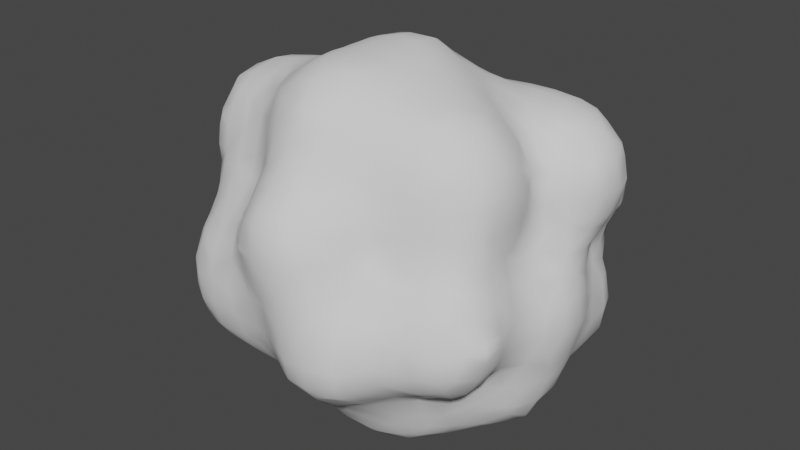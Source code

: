 # Source: Cloud_turbulent.blend  (saved by Blender 3.0.42; exported with 4.5.12 LTS)
import bpy
from mathutils import Matrix  # noqa: F401  (used for matrix-valued properties, if any)

bpy.ops.wm.read_factory_settings(use_empty=True)
scene = bpy.context.scene
scene.name = 'Scene'

# ---- collections
col_collection = bpy.data.collections.new('Collection'); scene.collection.children.link(col_collection)

# ---- world
world_world = bpy.data.worlds.new('World'); scene.world = world_world
world_world.use_nodes = True; world_world.node_tree.nodes.clear()
_N = world_world.node_tree.nodes; _L = world_world.node_tree.links
n0 = _N.new('ShaderNodeOutputWorld'); n0.name = 'World Output'; n0.location = (300, 300)
n1 = _N.new('ShaderNodeBackground'); n1.name = 'Background'; n1.location = (10, 300)
n1.inputs[0].default_value = (0.05088, 0.05088, 0.05088, 1.0)
_L.new(n1.outputs[0], n0.inputs[0])
n0.is_active_output = True
world_world.color = (0.05088, 0.05088, 0.05088)
world_world.use_sun_shadow = False
world_world.sun_shadow_jitter_overblur = 0.0

# ---- meshes
me_mesh_001 = bpy.data.meshes.new('Mesh.001')
me_mesh_001.from_pydata([(0.7097, 0.8783, 0.3365), (0.6956, 0.8596, 0.3858), (0.6499, 0.9009, 0.3632), (0.5501, 0.8657, 0.4462), (0.6945, 0.7726, 0.4607), (0.607, 0.7618, 0.5233), (0.5375, 0.8013, 0.5137), (0.6891, 0.6969, 0.5342), (0.5413, 0.6545, 0.6155), (0.5252, 0.7556, 0.5488), (0.6914, 0.6082, 0.6147), (0.4066, 0.6408, 0.6325), (0.4122, 0.7313, 0.5649), (0.4353, 0.8031, 0.5092), (0.336, 0.7613, 0.5183), (0.2809, 0.6454, 0.5987), (0.2439, 0.7185, 0.5005), (0.2857, 0.787, 0.4516), (0.1354, 0.7253, 0.3923), (0.2002, 0.7618, 0.3877), (0.1236, 0.6608, 0.508), (0.1337, 0.771, 0.2942), (0.1296, 0.7917, 0.2063), (0.2417, 0.8556, 0.2285), (0.2581, 0.8307, 0.3479), (0.2961, 0.8938, 0.2234), (0.3469, 0.8881, 0.3593), (0.2489, 0.852, 0.09929), (0.3252, 0.8939, 0.06557), (0.4108, 0.9518, 0.07751), (0.4149, 0.9561, 0.2234), (0.5311, 0.9676, 0.07599), (0.5582, 0.9753, 0.2383), (0.4151, 0.9097, -0.01764), (0.4722, 0.8827, -0.07798), (0.5566, 0.9176, -0.04598), (0.5421, 0.8807, -0.09743), (0.6158, 0.8781, -0.07673), (0.3874, 0.8583, -0.06492), (0.66, 0.9383, 0.0534), (0.6739, 0.9457, 0.2122), (-0.00892, 0.764, 0.2673), (0.004932, 0.7866, 0.1979), (-0.02135, 0.8352, 0.05996), (0.1296, 0.7973, 0.07447), (0.004317, 0.8613, -0.09929), (0.1157, 0.8009, -0.05958), (-0.0147, 0.869, -0.2301), (0.127, 0.8115, -0.206), (-0.01409, 0.8341, -0.3834), (0.1563, 0.8201, -0.3646), (-0.003247, 0.797, -0.5105), (0.1188, 0.8136, -0.5345), (-0.007936, 0.7532, -0.584), (0.08313, 0.7436, -0.6683), (0.1427, 0.7811, -0.6543), (0.1539, 0.7532, -0.6999), (0.2605, 0.723, -0.7387), (0.2653, 0.7879, -0.6436), (0.1195, 0.6462, -0.7774), (0.1843, 0.6185, -0.8189), (0.2586, 0.6517, -0.8075), (0.2586, 0.6134, -0.8296), (0.3068, 0.6184, -0.8117), (0.3561, 0.7492, -0.68), (0.4186, 0.7553, -0.6138), (0.3851, 0.7855, -0.5072), (0.2543, 0.8195, -0.5064), (0.4182, 0.7189, -0.6763), (0.4758, 0.7621, -0.5015), (0.4559, 0.7632, -0.3833), (0.3943, 0.7746, -0.3888), (0.3984, 0.7627, -0.3297), (-0.09011, 0.7591, -0.5194), (-0.1468, 0.6343, -0.5994), (-0.06098, 0.6079, -0.679), (-0.01754, 0.6859, -0.6594), (-0.1706, 0.7342, -0.5233), (0.01016, 0.6346, -0.7185), (-0.01568, 0.5086, -0.7643), (-0.1153, 0.5185, -0.6728), (-0.1387, 0.3776, -0.7499), (-0.05195, 0.333, -0.8226), (-0.01945, 0.4036, -0.809), (-0.1574, 0.4623, -0.6789), (-0.1623, 0.5076, -0.6462), (-0.2818, 0.5077, -0.6103), (-0.2721, 0.4209, -0.6774), (-0.2776, 0.6207, -0.5574), (-0.4218, 0.4899, -0.5626), (-0.3562, 0.6041, -0.53), (-0.4205, 0.5466, -0.5196), (-0.2804, 0.685, -0.5229), (-0.41, 0.404, -0.6588), (-0.4319, 0.3383, -0.7195), (-0.3001, 0.3367, -0.7454), (-0.5033, 0.3464, -0.6726), (-0.5393, 0.2455, -0.7284), (-0.4318, 0.2368, -0.7888), (-0.5621, 0.3014, -0.6677), (-0.5488, 0.3618, -0.586), (-0.5464, 0.121, -0.7599), (-0.4703, 0.0868, -0.8066), (-0.4369, 0.1759, -0.8142), (-0.4091, 0.1135, -0.8259), (-0.4159, 0.04056, -0.8124), (-0.3031, 0.008385, -0.8166), (-0.2772, 0.09421, -0.8336), (-0.4014, -0.05044, -0.7827), (-0.29, -0.04976, -0.798), (-0.2099, -0.04075, -0.8146), (-0.5437, -0.03488, -0.7349), (-0.5357, -0.1738, -0.6845), (-0.4245, -0.1732, -0.7243), (-0.5548, -0.2208, -0.6584), (-0.4836, -0.315, -0.662), (-0.427, -0.2936, -0.6863), (-0.5674, -0.3076, -0.6309), (-0.5608, -0.4364, -0.6011), (-0.4368, -0.4499, -0.6491), (-0.4241, -0.3891, -0.6682), (-0.5394, -0.592, -0.558), (-0.4133, -0.5634, -0.6126), (-0.5763, -0.6418, -0.5151), (-0.4922, -0.7054, -0.515), (-0.4311, -0.6834, -0.5462), (-0.5729, -0.7184, -0.4572), (-0.6881, -0.569, -0.4558), (-0.6909, -0.6665, -0.3888), (-0.6578, -0.7189, -0.383), (-0.6232, -0.5555, -0.5273), (-0.6918, -0.7163, -0.3223), (-0.7455, -0.5845, -0.3622), (-0.7871, -0.5645, -0.2318), (-0.745, -0.6874, -0.2054), (-0.7883, -0.5741, -0.07447), (-0.7385, -0.6965, -0.07658), (-0.6933, -0.7204, 0.02891), (-0.7562, -0.5814, 0.08219), (-0.6822, -0.6727, 0.1081), (-0.6926, -0.7748, -0.0919), (-0.653, -0.7313, 0.08373), (-0.6943, -0.5998, 0.1951), (-0.5948, -0.6634, 0.2232), (-0.5685, -0.7327, 0.1657), (-0.6905, -0.5696, 0.2575), (-0.5704, -0.5984, 0.3327), (-0.7015, -0.5213, 0.3818), (-0.5628, -0.5642, 0.3939), (-0.7137, -0.4865, 0.5146), (-0.5639, -0.5127, 0.5315), (-0.7114, -0.4385, 0.6119), (-0.601, -0.4254, 0.6715), (-0.5477, -0.4605, 0.6521), (-0.7036, -0.3957, 0.6772), (-0.7126, -0.3056, 0.7348), (-0.5511, -0.3067, 0.7725), (-0.5369, -0.4343, 0.6911), (-0.4416, -0.3231, 0.805), (-0.4158, -0.4422, 0.7561), (-0.5538, -0.1628, 0.8056), (-0.4757, -0.1892, 0.8155), (-0.4429, -0.2786, 0.8164), (-0.3981, -0.1846, 0.8426), (-0.4362, -0.08294, 0.8217), (-0.3874, -0.01581, 0.8174), (-0.2789, -0.03588, 0.8836), (-0.2629, -0.1744, 0.9092), (-0.1675, -0.04334, 0.9576), (-0.1705, -0.1108, 0.9552), (-0.1641, -0.175, 0.9587), (-0.1178, -0.05128, 0.9775), (-0.1439, 0.01668, 0.9612), (-0.08889, 0.08956, 0.9683), (-0.005931, 0.06908, 0.9884), (-0.00892, -0.03959, 1.006), (-0.02591, -0.1694, 0.9935), (-0.131, -0.1613, 0.9715), (-0.2596, 0.09593, 0.8463), (-0.155, 0.09105, 0.9273), (-0.2796, 0.137, 0.8112), (-0.1995, 0.2333, 0.8073), (-0.1509, 0.1972, 0.8617), (-0.1246, 0.2677, 0.8226), (-0.2884, 0.2289, 0.7478), (-0.3041, 0.3308, 0.6729), (-0.2495, 0.3702, 0.6782), (-0.1589, 0.3396, 0.742), (-0.2856, 0.3818, 0.6507), (-0.2931, 0.4741, 0.5834), (-0.1474, 0.5021, 0.6102), (-0.1571, 0.4252, 0.6715), (-0.2683, 0.5555, 0.5309), (-0.1474, 0.5852, 0.5316), (-0.2824, 0.6158, 0.4584), (-0.1244, 0.6392, 0.4735), (-0.2843, 0.6914, 0.3631), (-0.1613, 0.7003, 0.385), (-0.2796, 0.7509, 0.2754), (-0.1474, 0.7519, 0.3044), (-0.2922, 0.7883, 0.2036), (-0.1474, 0.8021, 0.2055), (-0.286, 0.8424, 0.07343), (-0.1474, 0.8581, 0.08269), (-0.2751, 0.8885, -0.05053), (-0.1525, 0.8863, -0.003337), (-0.4042, 0.8293, -0.0738), (-0.3049, 0.8898, -0.103), (-0.4107, 0.7946, 0.06265), (-0.4173, 0.8225, -0.2234), (-0.3216, 0.874, -0.2246), (-0.4084, 0.7877, -0.3354), (-0.2867, 0.8408, -0.3542), (-0.2593, 0.8928, -0.2533), (-0.4087, 0.7472, -0.3916), (-0.2761, 0.7601, -0.4632), (-0.1429, 0.7785, -0.4789), (-0.1613, 0.8418, -0.3879), (-0.4454, 0.7458, -0.3542), (-0.4084, 0.6362, -0.4737), (-0.4978, 0.6285, -0.3655), (-0.5573, 0.6175, -0.2436), (-0.4917, 0.7427, -0.2235), (-0.56, 0.6469, -0.1939), (-0.5639, 0.5004, -0.3128), (-0.5307, 0.5032, -0.3822), (-0.5747, 0.612, -0.2051), (-0.6138, 0.5044, -0.2236), (-0.5533, 0.6802, -0.08936), (-0.6112, 0.6117, -0.07839), (-0.5473, 0.6774, 0.05627), (-0.6139, 0.6283, 0.07306), (-0.7007, 0.5516, -0.06467), (-0.6966, 0.5835, 0.0678), (-0.8469, 0.4837, -0.01435), (-0.7831, 0.494, -0.0705), (-0.8266, 0.5351, 0.1026), (-0.7114, 0.5646, 0.2298), (-0.8296, 0.5305, 0.216), (-0.8335, 0.4839, 0.3064), (-0.7063, 0.5164, 0.3533), (-0.7671, 0.4782, 0.3746), (-0.8373, 0.437, 0.3729), (-0.8198, 0.3641, 0.4313), (-0.694, 0.4782, 0.4024), (-0.6816, 0.3815, 0.4843), (-0.8477, 0.2339, 0.4842), (-0.7266, 0.3086, 0.5164), (-0.798, 0.2371, 0.5274), (-0.6984, 0.222, 0.5821), (-0.8366, 0.09711, 0.5911), (-0.8434, 0.1844, 0.5196), (-0.6792, 0.1259, 0.6687), (-0.7629, 0.08981, 0.662), (-0.7069, 0.06994, 0.7025), (-0.8126, -0.02373, 0.7021), (-0.8468, 0.01548, 0.6517), (-0.7015, -0.03959, 0.7589), (-0.8198, -0.1732, 0.7195), (-0.6784, -0.1732, 0.7851), (-0.8234, -0.291, 0.6904), (-0.858, -0.2808, 0.6612), (-0.8998, -0.1732, 0.6374), (-0.9159, -0.3066, 0.527), (-0.9594, -0.1732, 0.5387), (-0.9744, -0.1798, 0.4787), (-0.9417, -0.3145, 0.3734), (-0.9741, -0.2462, 0.3596), (-0.976, -0.1698, 0.2775), (-0.9207, -0.3025, 0.2182), (-0.9595, -0.1509, 0.2024), (-0.8753, -0.3, 0.04965), (-0.9068, -0.1732, 0.07447), (-0.8533, -0.295, -0.09929), (-0.8644, -0.1732, -0.06854), (-0.8434, -0.2842, -0.2132), (-0.8445, -0.183, -0.194), (-0.8322, -0.2991, -0.2771), (-0.8335, -0.172, -0.255), (-0.8377, -0.1317, -0.2165), (-0.8095, -0.1866, -0.3621), (-0.7865, -0.04914, -0.3629), (-0.8217, -0.03824, -0.2261), (-0.8429, -0.06051, -0.1579), (-0.7901, 0.1036, -0.241), (-0.8419, 0.07175, -0.1573), (-0.7447, -0.1828, -0.4941), (-0.7338, -0.03959, -0.505), (-0.7193, 0.07436, -0.5185), (-0.7398, 0.0964, -0.3876), (-0.6968, -0.01732, -0.5859), (-0.6902, 0.111, -0.5802), (-0.6381, -0.05295, -0.6573), (-0.6427, 0.07175, -0.6691), (-0.6907, -0.1509, -0.5731), (-0.5947, -0.1626, -0.6566), (-0.7052, 0.232, -0.2929), (-0.7604, 0.2243, -0.2246), (-0.7011, 0.1893, -0.3937), (-0.7197, 0.3078, -0.2235), (-0.8244, 0.226, -0.1682), (-0.7276, 0.3586, -0.1978), (-0.8293, 0.3686, -0.1317), (-0.7037, 0.4797, -0.1461), (-0.8444, 0.4463, -0.07832), (-0.6779, 0.3702, -0.2339), (-0.6756, 0.2397, -0.3804), (-0.7051, 0.1523, -0.4973), (-0.6594, 0.2381, -0.51), (-0.8367, -0.3564, -0.2135), (-0.8242, -0.4396, -0.2085), (-0.7888, -0.443, -0.3508), (-0.7865, -0.3147, -0.4059), (-0.8426, -0.383, -0.07447), (-0.8252, -0.4559, -0.07447), (-0.8487, -0.3973, 0.07447), (-0.8215, -0.4596, 0.07447), (-0.7212, -0.4381, -0.4807), (-0.7008, -0.3952, -0.5179), (-0.7324, -0.3039, -0.506), (-0.6708, -0.289, -0.5685), (-0.9374, -0.03012, 0.08554), (-0.9703, -0.05405, 0.2066), (-0.8474, -0.4215, 0.1959), (-0.9782, -0.04369, 0.2626), (-0.9757, 0.002773, 0.2122), (-0.9774, 0.08993, 0.3237), (-0.9436, 0.1195, 0.4064), (-0.9723, 0.02298, 0.377), (-0.9729, -0.04587, 0.4433), (-0.9153, 0.07498, 0.4965), (-0.935, -0.0444, 0.5486), (-0.8738, -0.06065, 0.6639), (-0.9843, -0.06048, 0.354), (-0.9741, 0.2276, 0.3063), (-0.9369, 0.2276, 0.3823), (-0.9889, 0.1092, 0.2328), (-0.9939, 0.2294, 0.1948), (-0.9773, 0.08678, 0.1258), (-0.975, 0.1418, 0.07134), (-0.9921, 0.2439, 0.0793), (-0.9648, 0.23, 0.001473), (-0.961, 0.3629, 0.03389), (-0.9871, 0.3419, 0.1088), (-0.9634, 0.4007, 0.1008), (-0.9716, 0.3831, 0.1952), (-0.9851, 0.3461, 0.2068), (-0.9598, 0.3621, 0.255), (-0.9105, 0.3587, -0.0606), (-0.9039, 0.4748, 0.07499), (-0.9138, 0.241, -0.08267), (-0.9587, 0.08092, 0.05938), (-0.9887, -0.1557, 0.3814), (-0.8274, -0.4419, 0.4716), (-0.8712, -0.4151, 0.386), (-0.8345, -0.4084, 0.5444), (-0.7973, -0.4462, 0.5315), (-0.8178, -0.3364, 0.6533), (-0.5861, 0.07834, 0.7223), (-0.5531, -0.04169, 0.789), (-0.4231, 0.09676, 0.7515), (-0.4391, -0.02657, 0.8034), (-0.3184, 0.06921, 0.8193), (-0.4502, 0.1977, 0.6707), (-0.387, 0.2256, 0.685), (-0.4225, 0.2523, 0.6485), (-0.5399, 0.2417, 0.6111), (-0.563, 0.1545, 0.6681), (-0.6238, 0.3454, 0.5258), (-0.907, 0.3572, 0.357), (-0.563, 0.4749, 0.4497), (-0.5547, 0.3873, 0.5171), (-0.5668, 0.3359, 0.5456), (-0.4303, 0.5235, 0.466), (-0.4329, 0.4547, 0.5213), (-0.5738, 0.6118, 0.2349), (-0.5729, 0.546, 0.3655), (-0.5174, 0.6353, 0.2503), (-0.4072, 0.6574, 0.3241), (-0.4568, 0.6036, 0.3564), (-0.5566, 0.6437, 0.1791), (-0.3871, 0.6205, 0.3916), (-0.9018, 0.4747, 0.199), (-0.4981, 0.75, -0.05958), (-0.4597, 0.7615, 0.05012), (-0.2644, 0.9002, -0.1876), (-0.1417, 0.8857, -0.2898), (-0.2696, 0.8993, -0.09158), (-0.1573, 0.9051, -0.2055), (-0.1756, 0.905, -0.0928), (-0.4215, 0.7535, 0.1382), (-0.3589, 0.7464, 0.2316), (-0.4438, 0.6977, 0.2259), (-0.00892, 0.7089, 0.3797), (-0.003454, 0.6382, 0.4956), (-0.364, 0.5118, 0.5186), (0.003153, 0.5235, 0.6176), (-0.00892, 0.4517, 0.68), (0.1305, 0.5135, 0.6548), (0.1028, 0.4772, 0.6774), (0.1617, 0.4868, 0.6832), (0.1215, 0.3857, 0.7536), (0.2688, 0.4661, 0.7119), (0.2601, 0.3487, 0.7734), (0.2588, 0.5488, 0.6633), (0.4066, 0.5897, 0.6651), (0.4066, 0.5043, 0.7071), (0.5451, 0.577, 0.6708), (0.555, 0.4775, 0.7196), (0.668, 0.5503, 0.6735), (0.6957, 0.4863, 0.7039), (0.5451, 0.3613, 0.7419), (0.6738, 0.3695, 0.7296), (0.7716, 0.513, 0.6672), (0.2447, 0.2676, 0.8238), (0.1434, 0.3053, 0.8169), (0.1324, 0.2138, 0.8934), (0.2561, 0.2156, 0.8521), (0.2801, 0.09439, 0.9037), (0.1767, 0.086, 0.9631), (0.1069, 0.1313, 0.9652), (0.1186, 0.082, 0.9858), (0.1212, -0.03959, 0.999), (0.2391, -0.03959, 0.9665), (0.1204, -0.1955, 0.9904), (0.2212, -0.1732, 0.9711), (0.2773, -0.1598, 0.9564), (0.2943, -0.05295, 0.9472), (0.4056, -0.02205, 0.8809), (0.3967, -0.1652, 0.9136), (0.282, -0.2846, 0.9427), (0.4066, -0.3068, 0.9028), (0.1128, -0.3291, 0.9829), (0.1928, -0.3068, 0.9656), (0.1141, -0.4268, 0.9754), (0.1569, -0.4162, 0.9655), (0.1193, -0.4717, 0.9635), (0.1296, -0.575, 0.912), (0.2646, -0.4389, 0.9176), (0.274, -0.5597, 0.8601), (0.4297, -0.4284, 0.8646), (0.401, -0.522, 0.8232), (0.3254, -0.5852, 0.8035), (0.3987, -0.5874, 0.7576), (0.2806, -0.6711, 0.7055), (0.2384, -0.6267, 0.8173), (0.4165, -0.6421, 0.6588), (0.2721, -0.7176, 0.621), (0.4015, -0.6843, 0.5399), (0.3461, -0.714, 0.5259), (0.2221, -0.7132, 0.6819), (0.1261, -0.8285, 0.576), (0.1412, -0.756, 0.6697), (0.2708, -0.7788, 0.5245), (0.199, -0.8552, 0.5151), (0.1446, -0.7084, 0.764), (0.1227, -0.8982, 0.5196), (-0.01797, -0.8357, 0.5703), (0.004405, -0.8974, 0.516), (-0.005684, -0.9662, 0.4421), (0.1412, -0.9506, 0.4547), (-0.08879, -0.8423, 0.5218), (0.539, -0.5551, 0.7445), (0.5561, -0.6119, 0.6586), (0.6414, -0.5631, 0.6842), (0.5365, -0.429, 0.8441), (0.5244, -0.483, 0.8179), (0.5466, -0.3164, 0.863), (0.6603, -0.3068, 0.8179), (0.6025, -0.4328, 0.8157), (0.6826, -0.4392, 0.7556), (0.6993, -0.3068, 0.7902), (0.7771, -0.3068, 0.6999), (0.7651, -0.4388, 0.6663), (0.8066, -0.442, 0.5727), (0.8186, -0.3068, 0.6349), (0.772, -0.1732, 0.6742), (0.813, -0.1698, 0.5919), (0.7254, -0.06455, 0.6498), (0.7795, -0.03592, 0.5352), (0.819, -0.1186, 0.4995), (0.6993, -0.1955, 0.7684), (0.6784, -0.07152, 0.711), (0.6712, -0.002113, 0.6736), (0.5745, -0.03992, 0.7806), (0.5518, 0.08776, 0.734), (0.6581, 0.0815, 0.6762), (0.7142, 0.07045, 0.6345), (0.5081, -0.01503, 0.8156), (0.4305, 0.08344, 0.8135), (0.4221, 0.2059, 0.7723), (0.555, 0.2383, 0.7304), (0.3837, 0.124, 0.8245), (0.3899, 0.07815, 0.8428), (0.4093, 0.3613, 0.7467), (0.319, 0.2308, 0.8154), (0.5283, -0.08381, 0.8365), (0.8219, -0.126, 0.379), (0.8071, -0.0531, 0.3872), (0.8241, -0.1755, 0.3003), (0.8092, -0.05835, 0.258), (0.8148, -0.1534, 0.2217), (0.837, 0.01818, 0.2192), (0.8266, 0.01079, 0.3617), (0.838, -0.05486, 0.1668), (0.8941, 0.1055, 0.2445), (0.9201, 0.08067, 0.1037), (0.9076, -0.03959, 0.08195), (0.957, -0.02766, 0.0162), (0.9588, 0.115, 0.01509), (1.003, 0.08338, -0.08326), (1.002, -0.03542, -0.08041), (0.9664, 0.1865, -0.0653), (0.9606, -0.1216, -0.07843), (0.9585, -0.1432, -0.2234), (1.006, -0.03115, -0.2234), (0.9635, -0.08962, -0.3494), (0.982, -0.02918, -0.3623), (0.9518, -0.04318, -0.4332), (0.9855, 0.06701, -0.3594), (0.9543, 0.08928, -0.4521), (0.9622, 0.1658, -0.3724), (0.9605, 0.2347, -0.293), (1.006, 0.1186, -0.2316), (0.9747, 0.2136, -0.2191), (0.957, 0.2551, -0.2191), (0.9422, 0.2372, -0.3818), (0.9009, -0.1845, -0.3677), (0.9375, -0.1876, -0.2234), (0.8298, -0.1901, 0.168), (0.8828, -0.1628, 0.0562), (0.8663, -0.3068, 0.09477), (0.8386, -0.3126, 0.2313), (0.8263, -0.2346, 0.2408), (0.848, -0.2945, 0.3773), (0.8383, -0.1847, 0.3823), (0.8483, -0.3068, 0.5304), (0.8405, -0.188, 0.4907), (0.8349, -0.4155, 0.3575), (0.8347, -0.4214, 0.4879), (0.8187, -0.4704, 0.3724), (0.806, -0.4795, 0.4961), (0.8228, -0.5247, 0.2338), (0.847, -0.4279, 0.2234), (0.7848, -0.581, 0.2389), (0.7525, -0.5646, 0.3617), (0.6862, -0.6457, 0.2489), (0.6803, -0.616, 0.3872), (0.6611, -0.6156, 0.503), (0.7369, -0.5601, 0.5099), (0.5566, -0.6645, 0.3772), (0.5352, -0.6546, 0.5343), (0.4009, -0.7217, 0.4446), (0.4481, -0.7024, 0.3493), (0.5492, -0.6859, 0.2372), (0.885, 0.08666, 0.3872), (0.8179, 0.05078, 0.5129), (0.8844, 0.116, 0.5029), (0.816, 0.1195, 0.5923), (0.9567, 0.2066, 0.253), (0.9442, 0.1586, 0.3724), (0.9896, 0.2471, 0.3724), (0.9694, 0.2441, 0.2418), (0.9563, 0.1971, 0.4937), (0.9763, 0.2417, 0.5054), (0.9359, 0.2347, 0.5586), (0.9873, 0.3505, 0.5046), (1.001, 0.3875, 0.3629), (0.9519, 0.2275, 0.1979), (0.9823, 0.3362, 0.2443), (0.9439, 0.3585, 0.1634), (0.9579, 0.4448, 0.223), (0.96, 0.4948, 0.2806), (0.9796, 0.4823, 0.3744), (0.9471, 0.5379, 0.3591), (0.9471, 0.5027, 0.4755), (0.8797, 0.6268, 0.3742), (0.8847, 0.6138, 0.2297), (0.9299, 0.5074, 0.2098), (0.8158, 0.7609, 0.2909), (0.8347, 0.7426, 0.1913), (0.8108, 0.7091, 0.3885), (0.8156, 0.6402, 0.4882), (0.8392, 0.6508, 0.09603), (0.8259, 0.7454, 0.09305), (0.8175, 0.6285, 0.02579), (0.8031, 0.7621, 0.05347), (0.8165, 0.7789, 0.1042), (0.8263, 0.499, 0.007608), (0.8715, 0.5011, 0.1031), (0.8291, 0.4259, -0.05368), (0.8693, 0.3542, -0.08084), (0.8822, 0.3648, 0.04619), (0.8112, 0.501, -0.0671), (0.8334, 0.4888, -0.1231), (0.8008, 0.6062, -0.07062), (0.8115, 0.6297, -0.1762), (0.6925, 0.7582, -0.1544), (0.6837, 0.733, -0.2411), (0.806, 0.6627, -0.2404), (0.7522, 0.7491, -0.06733), (0.5436, 0.7828, -0.1789), (0.5381, 0.7512, -0.2635), (0.5428, 0.7535, -0.3872), (0.6606, 0.7408, -0.3724), (0.5514, 0.7396, -0.5172), (0.687, 0.6973, -0.532), (0.3906, 0.7764, -0.1454), (0.4066, 0.7411, -0.2304), (0.264, 0.7663, -0.1363), (0.2917, 0.7489, -0.2074), (0.2615, 0.797, -0.06189), (0.8105, 0.8054, 0.1998), (0.7576, 0.8786, 0.2288), (0.7536, 0.878, 0.09894), (0.7633, 0.783, 0.3744), (0.9297, 0.2276, 0.07991), (0.6823, -0.5671, 0.6189), (0.6919, -0.5307, 0.6794), (0.5269, -0.1887, 0.8676), (0.6217, -0.1652, 0.8141), (-0.01269, -0.5968, 0.9224), (-0.00664, -0.523, 0.9608), (-0.1376, -0.5607, 0.903), (-0.1613, -0.4463, 0.9441), (-0.1041, -0.4314, 0.9671), (0.01645, -0.4281, 0.9837), (-0.1223, -0.3056, 0.974), (-0.00664, -0.3068, 0.991), (-0.1685, -0.3635, 0.9537), (-0.1664, -0.3049, 0.9596), (-0.1572, -0.2378, 0.9605), (-0.2585, -0.4506, 0.8785), (-0.2437, -0.5662, 0.8297), (-0.303, -0.515, 0.8139), (-0.2784, -0.5819, 0.7677), (-0.344, -0.4233, 0.8256), (-0.0154, 0.1514, 0.9501), (-0.02277, 0.2312, 0.8874), (-0.4245, 0.3595, 0.5846), (-0.02277, 0.3735, 0.7489), (0.0009739, 0.304, 0.8174), (-0.2812, -0.3059, 0.896), (-0.4058, -0.3177, 0.8213), (-0.825, -0.4592, 0.3708), (-0.5204, -0.5899, 0.367), (-0.7382, -0.548, 0.2123), (-0.5117, -0.7094, 0.2293), (-0.7031, -0.7603, -0.2054), (-0.6352, -0.8261, -0.06346), (-0.6339, -0.8288, -0.2088), (-0.5425, -0.8807, -0.2358), (-0.5521, -0.8834, -0.1004), (-0.5762, -0.8313, 0.03398), (-0.5211, -0.84, 0.07682), (-0.4226, -0.8782, 0.06326), (-0.4333, -0.9066, -0.04352), (-0.5768, -0.804, 0.08922), (-0.5666, -0.8354, -0.3326), (-0.4245, -0.9144, -0.1986), (-0.4227, -0.8715, -0.348), (-0.5212, -0.8296, -0.3863), (-0.4272, -0.81, -0.4391), (-0.286, -0.9058, -0.2234), (-0.2678, -0.8643, -0.3495), (-0.1474, -0.8888, -0.2473), (-0.15, -0.8505, -0.3544), (-0.2049, -0.8338, -0.3896), (-0.2909, -0.8304, -0.4184), (-0.1513, -0.8275, -0.3896), (-0.1568, -0.7722, -0.4915), (-0.2998, -0.7614, -0.5035), (-0.2833, -0.6869, -0.573), (-0.1244, -0.7078, -0.5877), (-0.1565, -0.6373, -0.6547), (-0.2387, -0.5755, -0.6662), (-0.2972, -0.5862, -0.6399), (-0.1325, -0.556, -0.7276), (-0.2891, -0.4429, -0.7025), (-0.3049, -0.5292, -0.6661), (-0.1648, -0.4182, -0.7742), (-0.1684, -0.2846, -0.7956), (-0.286, -0.3068, -0.7344), (-0.0854, -0.4371, -0.8193), (-0.1109, -0.3068, -0.831), (0.02532, -0.4396, -0.8771), (-0.008459, -0.3068, -0.9017), (-0.04013, -0.1684, -0.895), (-0.1276, -0.1932, -0.8273), (-0.02174, -0.5272, -0.8108), (0.1527, -0.45, -0.9155), (0.1398, -0.3495, -0.9597), (0.09437, -0.2979, -0.9572), (0.1449, -0.2934, -0.977), (0.1493, -0.1732, -0.984), (0.06709, -0.1732, -0.9568), (0.1536, -0.02623, -0.981), (0.09139, -0.03959, -0.9678), (0.1453, 0.08956, -0.9765), (0.07267, 0.07863, -0.9608), (-0.008661, -0.03005, -0.9206), (0.009913, 0.1146, -0.9297), (0.1369, 0.1813, -0.9647), (0.1157, 0.2256, -0.948), (-0.01012, 0.2372, -0.8923), (0.1327, 0.3613, -0.898), (0.008256, 0.3644, -0.8441), (0.1376, 0.5063, -0.8554), (0.05074, 0.4736, -0.828), (0.1099, 0.5788, -0.8188), (0.2582, 0.2334, -0.9485), (0.2975, 0.3701, -0.8919), (-0.1585, 0.2209, -0.8376), (-0.163, 0.2839, -0.8043), (-0.2796, 0.2121, -0.8259), (-0.267, 0.2488, -0.8125), (-0.3594, 0.2171, -0.8149), (0.2605, 0.1648, -0.9677), (-0.1386, -0.03397, -0.8472), (-0.1244, 0.09402, -0.8658), (0.2905, -0.1523, -0.9936), (0.2598, -0.03959, -0.9875), (0.3812, -0.1875, -0.9796), (0.4079, -0.09231, -0.9675), (0.3719, -0.02982, -0.9715), (0.4335, -0.04123, -0.9563), (0.4004, 0.09194, -0.9486), (0.3184, 0.07733, -0.9698), (0.4319, -0.1875, -0.9637), (0.3947, -0.2767, -0.9718), (0.2816, -0.436, -0.9333), (0.2539, -0.3807, -0.9649), (0.1377, -0.5529, -0.8377), (0.2582, -0.5411, -0.8503), (-0.377, -0.4577, -0.6667), (-0.02437, -0.7756, -0.5297), (0.01284, -0.7333, -0.5982), (0.08699, -0.8369, -0.5121), (0.1398, -0.8085, -0.5524), (0.1296, -0.7109, -0.6391), (0.1157, -0.6651, -0.6947), (-0.01881, -0.6645, -0.6702), (0.2681, -0.7175, -0.6085), (0.2582, -0.6496, -0.6913), (0.1377, -0.5959, -0.7924), (0.2582, -0.5848, -0.8012), (0.3833, -0.6236, -0.6578), (0.4019, -0.5651, -0.7373), (0.3197, -0.5565, -0.8205), (0.1629, -0.8685, -0.5022), (0.2554, -0.8669, -0.5093), (0.2707, -0.8153, -0.535), (0.314, -0.8442, -0.5056), (0.3987, -0.7476, -0.5088), (0.3877, -0.6999, -0.5588), (0.4107, -0.8437, -0.4401), (0.4404, -0.6823, -0.5261), (0.5175, -0.5879, -0.5358), (0.4505, -0.5914, -0.6392), (-0.4034, -0.7373, -0.5166), (-0.1053, -0.8369, -0.3937), (0.001086, -0.8533, -0.4427), (-0.02413, -0.8964, -0.345), (-0.02669, -0.9383, -0.1986), (-0.1443, -0.9219, -0.07228), (-0.02407, -0.9583, -0.08817), (0.04946, -0.9737, -0.2234), (0.09316, -0.9617, -0.3546), (0.1455, -0.9878, -0.3549), (0.1519, -1.015, -0.234), (0.01822, -0.9756, -0.1003), (0.1118, -1.011, -0.0836), (-0.003686, -0.9789, -0.02289), (-0.01717, -1.003, 0.09255), (0.1296, -1.019, 0.07693), (-0.01446, -1.024, 0.2317), (0.1497, -1.025, 0.2375), (-0.004066, -1.014, 0.3643), (0.1035, -1.015, 0.3617), (-0.1575, -0.9522, 0.2559), (-0.09339, -0.9707, 0.3632), (-0.1302, -0.9838, 0.2235), (-0.1503, -0.9234, 0.3666), (-0.2649, -0.8417, 0.2538), (-0.211, -0.8292, 0.3671), (-0.165, -0.9587, 0.2235), (-0.2517, -0.8813, 0.2116), (-0.1326, -0.8562, 0.4622), (-0.2862, -0.8976, 0.07735), (-0.144, -0.9668, 0.1824), (-0.1578, -0.9448, 0.07354), (-0.2998, -0.9169, -0.08936), (-0.09173, -0.9689, 0.06276), (-0.4313, -0.8222, 0.1454), (-0.3178, -0.8197, 0.2171), (-0.2896, -0.7383, 0.3214), (-0.2599, -0.7109, 0.3988), (-0.4225, -0.6929, 0.2824), (-0.4209, -0.7611, 0.2158), (0.2406, -0.9897, 0.1956), (0.2576, -0.9943, 0.08936), (0.1375, -0.9492, -0.4066), (0.2548, -0.998, -0.3506), (0.2673, -0.9404, -0.4321), (0.3549, -0.9611, -0.3796), (0.2912, -1.023, -0.2202), (0.3929, -0.9947, -0.2187), (0.4016, -0.9637, -0.3102), (0.4103, -0.9255, -0.3762), (0.4487, -0.9527, -0.2256), (0.5292, -0.8763, -0.1928), (0.5503, -0.8359, -0.2908), (0.4731, -0.8571, -0.3665), (0.5345, -0.7762, -0.3763), (0.5913, -0.8361, -0.1996), (0.6958, -0.786, -0.221), (0.6791, -0.7286, -0.3343), (0.6262, -0.7112, -0.3733), (0.5744, -0.8418, -0.1015), (0.6778, -0.8022, -0.07261), (0.5199, -0.8755, -0.08857), (0.5386, -0.8389, -0.02366), (0.533, -0.6953, -0.4392), (0.7068, -0.6765, -0.3703), (0.6865, -0.5747, -0.4336), (0.5668, -0.5725, -0.4946), (0.7145, -0.4287, -0.458), (0.6299, -0.4542, -0.5397), (0.555, -0.5389, -0.5378), (0.7957, -0.6121, -0.3724), (0.8064, -0.5605, -0.3882), (0.8077, -0.6914, -0.2941), (0.8749, -0.6938, -0.1976), (0.9106, -0.5741, -0.2473), (0.8399, -0.565, -0.3554), (0.8562, -0.461, -0.3442), (0.8016, -0.4687, -0.3964), (0.8215, -0.3872, -0.3699), (0.4077, -0.9689, -0.1213), (-0.6767, -0.4648, -0.5224), (-0.5861, -0.7937, -0.3784), (-0.2707, -0.1606, -0.7683), (-0.4803, 0.4946, -0.4962), (-0.5584, 0.3938, -0.4975), (-0.5538, 0.4373, -0.3952), (-0.6128, 0.3589, -0.372), (-0.592, 0.3477, -0.5101), (0.2912, 0.8, -0.3867), (0.2762, 0.7674, -0.2796), (0.2197, 0.7721, -0.2294), (-0.07857, 0.8913, -0.0814), (-0.07155, 0.893, -0.2003), (0.4076, 0.8744, 0.4246), (0.6998, 0.8741, -0.01475), (0.6818, 0.8381, -0.07896), (0.5214, 0.936, 0.3559), (0.4174, 0.9239, 0.3585), (0.837, 0.5088, 0.619), (0.8477, 0.5838, 0.5313), (0.9213, 0.5083, 0.5357), (0.9496, 0.4598, 0.5395), (0.7882, 0.6234, 0.5423), (0.9338, 0.3807, 0.5927), (0.8791, 0.3461, 0.6527), (0.815, 0.4479, 0.6743), (0.8047, 0.3375, 0.6978), (0.8062, 0.243, 0.6835), (0.8437, 0.2379, 0.6551), (0.7955, 0.1971, 0.6663), (0.7067, 0.2392, 0.7089), (0.6825, 0.1297, 0.6746), (0.8862, 0.5171, -0.2368), (0.9179, 0.3626, -0.2236), (0.9307, 0.3517, -0.3884), (0.9271, 0.4815, -0.3575), (0.8896, 0.3746, -0.5306), (0.8978, 0.5044, -0.5013), (0.8347, 0.3513, -0.6236), (0.8108, 0.4926, -0.6279), (0.7557, 0.4779, -0.6766), (0.7795, 0.3641, -0.6823), (0.6774, 0.3835, -0.7287), (0.6707, 0.5046, -0.6997), (0.7067, 0.2459, -0.7796), (0.8175, 0.2044, -0.7093), (0.8159, 0.2671, -0.6693), (0.5467, 0.3642, -0.7847), (0.5338, 0.2833, -0.8283), (0.6368, 0.2216, -0.8312), (0.5433, 0.2182, -0.8675), (0.4178, 0.2396, -0.8977), (0.4541, 0.3526, -0.8262), (0.3942, 0.36, -0.855), (0.708, 0.1832, -0.8237), (0.434, 0.4938, -0.8007), (0.4096, 0.4452, -0.8247), (0.5489, 0.5044, -0.7393), (0.3727, 0.5051, -0.8267), (0.2525, 0.5044, -0.8628), (0.6984, 0.5701, -0.6683), (0.6111, 0.6152, -0.6668), (0.5344, 0.615, -0.7016), (0.7028, 0.6207, -0.6302), (0.5291, 0.6735, -0.6539), (0.8095, 0.6166, -0.5647), (0.8769, 0.6106, -0.3724), (0.8585, 0.6158, -0.5084), (0.8183, 0.6604, -0.4961), (0.7931, 0.6922, -0.3724), (0.1342, 0.6018, 0.5798), (0.04611, 0.6164, 0.5351), (-0.03116, 0.606, 0.5286), (0.848, 0.6139, -0.2388), (0.9347, 0.2375, -0.04353), (0.9018, 0.2265, -0.5236), (0.9588, 0.228, -0.1313), (0.932, -0.1912, -0.09929), (0.9331, -0.02623, -0.5206), (0.8748, -0.1482, -0.5368), (0.841, -0.1573, -0.6533), (0.8854, -0.03959, -0.6599), (0.9301, 0.08066, -0.5435), (0.8849, 0.1163, -0.6583), (0.8494, 0.2152, -0.6546), (0.8033, -0.2017, -0.6452), (0.813, -0.2287, -0.52), (0.6939, -0.313, -0.625), (0.7445, -0.3026, -0.5048), (0.6984, -0.2722, -0.6948), (0.6969, -0.3609, -0.5155), (0.8128, 0.09348, -0.7826), (0.8308, -0.03959, -0.7756), (0.77, 0.07979, -0.8314), (0.7927, -0.03959, -0.8113), (0.802, -0.1575, -0.7134), (0.7186, -0.1481, -0.8139), (0.6577, -0.1748, -0.8467), (0.6741, -0.03959, -0.8791), (0.6772, -0.214, -0.8005), (0.5483, -0.2942, -0.8681), (0.5989, -0.3224, -0.7862), (0.5293, -0.1575, -0.9194), (0.6561, -0.3228, -0.6868), (0.5282, -0.4458, -0.7604), (0.5967, -0.411, -0.676), (0.5319, -0.3843, -0.8266), (0.5365, -0.5013, -0.6493), (0.4914, -0.444, -0.8223), (0.4187, -0.5107, -0.8136), (0.4054, -0.4346, -0.8901), (0.4314, -0.2951, -0.9497), (0.5313, -0.02623, -0.93), (0.6803, 0.1065, -0.8715), (0.554, 0.1036, -0.9087), (0.8452, -0.3122, -0.3455), (0.9066, -0.2846, -0.2231), (0.8203, -0.2808, -0.4017), (0.911, -0.3164, -0.06383), (0.9196, -0.4313, -0.2188), (0.9427, -0.4542, -0.06199), (0.9468, -0.5764, -0.141), (0.9577, -0.4964, -0.0962), (0.942, -0.5764, -0.05286), (0.8955, -0.574, 0.05998), (0.893, -0.4475, 0.08335), (0.8235, -0.7044, 0.03672), (0.8329, -0.6738, 0.08987), (0.9526, -0.591, -0.08301), (0.8979, -0.6794, -0.08026), (0.8145, -0.5942, 0.1697), (0.9608, -0.5614, -0.08301), (0.7893, -0.3279, -0.4058), (0.2451, 0.07733, -0.979), (0.3704, -0.3359, -0.9635), (0.2679, -0.2885, -0.9866), (0.4133, 0.6285, -0.7516), (-0.83, -0.4461, 0.2688), (-0.8157, -0.4667, 0.1959), (-0.1494, -0.1172, -0.8223), (-0.6157, 0.2143, -0.6586), (-0.1637, -0.1815, -0.8055), (-0.9082, 0.1042, -0.0527), (-0.875, -0.03959, -0.06341), (0.6836, -0.6948, 0.1581), (0.7939, -0.6994, 0.09508), (-0.4461, -0.5082, 0.6444), (-0.4373, -0.5503, 0.5297), (-0.006064, -0.7639, 0.6847), (-0.4307, -0.5813, 0.4432), (-0.3849, -0.5725, 0.5429), (-0.3008, -0.6371, 0.5155), (-0.3187, -0.6649, 0.3776), (-0.4242, -0.6156, 0.3658), (-0.3486, -0.5676, 0.6614), (-0.2643, -0.6406, 0.6595), (0.4187, -0.752, 0.2184), (0.3497, -0.8521, 0.2473), (0.3377, -0.8266, 0.3742), (0.4009, -0.7423, 0.3407), (0.2689, -0.8448, 0.4599), (0.4066, -0.8393, 0.1156), (0.4108, -0.875, 0.049), (0.3227, -0.9612, 0.05434), (0.2909, -0.9542, 0.1892), (0.4463, -0.8334, 0.06125), (0.45, -0.7098, 0.2466), (0.01893, -0.6849, 0.8456), (0.1252, -0.6787, 0.8291), (0.06622, -0.7141, 0.8029), (-0.001779, -0.7199, 0.802), (-0.05748, -0.6912, 0.8189), (-0.1521, -0.6958, 0.7286), (-0.1429, -0.7307, 0.6463), (-0.1621, -0.6471, 0.8153), (-0.1868, -0.7, 0.6589), (-0.1258, -0.7866, 0.5464), (-0.2103, -0.7211, 0.5272), (0.5372, -0.725, 0.155), (0.2668, -0.9249, 0.3647), (0.2616, -0.967, 0.2582), (0.2085, -0.9836, 0.3531), (0.4198, -0.9396, -0.04899), (0.3701, -0.9802, -0.05826), (0.2607, -1.015, -0.06637), (0.8094, -0.7573, -0.09939), (0.8111, -0.7466, -0.2134), (0.6737, -0.7544, 0.06691), (0.5323, -0.7804, 0.0722), (0.01069, -0.5893, -0.7697), (0.0672, -0.5575, -0.8221)], [], [(2, 1, 0), (4, 2, 3), (5, 3, 6), (5, 7, 4), (5, 8, 7), (10, 7, 8), (8, 12, 11), (9, 13, 12), (13, 14, 12), (14, 15, 12), (11, 12, 15), (16, 14, 17), (16, 19, 18), (20, 16, 18), (18, 19, 21), (23, 21, 24), (19, 24, 21), (24, 25, 23), (25, 27, 23), (28, 30, 29), (30, 31, 29), (31, 34, 33), (29, 31, 33), (34, 35, 36), (35, 37, 36), (34, 38, 33), (40, 31, 32), (22, 41, 21), (42, 44, 43), (43, 46, 45), (45, 48, 47), (48, 49, 47), (49, 52, 51), (52, 54, 53), (51, 52, 53), (54, 55, 56), (58, 56, 55), (57, 60, 59), (56, 57, 59), (60, 61, 62), (61, 63, 62), (58, 64, 57), (65, 58, 66), (67, 66, 58), (68, 64, 65), (66, 69, 65), (70, 66, 71), (70, 71, 72), (73, 51, 53), (76, 74, 53), (73, 74, 77), (75, 76, 78), (75, 79, 80), (83, 81, 79), (84, 79, 81), (80, 84, 85), (84, 86, 85), (74, 86, 88), (90, 86, 89), (91, 90, 89), (90, 92, 88), (86, 93, 89), (93, 95, 94), (96, 93, 94), (94, 97, 96), (99, 96, 97), (96, 99, 100), (103, 101, 98), (97, 98, 101), (102, 103, 104), (105, 102, 104), (107, 105, 104), (106, 108, 105), (106, 110, 109), (105, 111, 102), (101, 102, 111), (111, 113, 112), (116, 114, 112), (113, 116, 112), (114, 115, 117), (120, 118, 115), (117, 115, 118), (118, 122, 121), (124, 121, 125), (122, 125, 121), (123, 124, 126), (126, 128, 127), (123, 127, 130), (128, 129, 131), (132, 131, 133), (134, 133, 131), (135, 134, 136), (138, 136, 137), (139, 138, 137), (136, 140, 137), (141, 139, 137), (143, 139, 144), (141, 144, 139), (143, 145, 142), (146, 147, 145), (150, 147, 148), (150, 152, 151), (149, 150, 151), (152, 154, 151), (152, 156, 155), (154, 152, 155), (159, 156, 157), (161, 156, 162), (158, 162, 156), (161, 162, 163), (164, 161, 163), (166, 164, 163), (167, 166, 163), (169, 166, 167), (170, 169, 167), (168, 169, 171), (172, 168, 171), (174, 172, 171), (175, 174, 171), (176, 171, 177), (169, 177, 171), (179, 166, 172), (168, 172, 166), (182, 180, 178), (179, 182, 178), (183, 181, 182), (187, 185, 184), (181, 187, 184), (185, 186, 188), (191, 189, 188), (186, 191, 188), (190, 192, 189), (193, 194, 192), (197, 194, 195), (196, 199, 198), (201, 198, 199), (201, 202, 200), (202, 205, 204), (204, 206, 202), (208, 202, 206), (206, 210, 209), (210, 212, 211), (209, 210, 211), (212, 214, 211), (217, 215, 212), (218, 211, 214), (220, 214, 219), (222, 220, 221), (223, 222, 221), (220, 224, 221), (227, 221, 224), (226, 223, 221), (229, 223, 226), (229, 230, 228), (233, 229, 232), (233, 235, 234), (236, 233, 234), (237, 236, 238), (237, 239, 240), (241, 240, 239), (242, 241, 239), (241, 243, 244), (245, 244, 243), (247, 243, 246), (248, 247, 246), (247, 248, 249), (249, 251, 250), (253, 249, 250), (252, 253, 254), (253, 255, 254), (257, 254, 255), (257, 258, 259), (155, 258, 260), (258, 261, 260), (262, 263, 261), (263, 265, 266), (267, 266, 265), (269, 267, 268), (270, 269, 268), (269, 272, 271), (271, 274, 273), (273, 276, 275), (275, 278, 277), (276, 279, 278), (281, 278, 282), (279, 282, 278), (282, 279, 283), (285, 282, 283), (281, 286, 280), (289, 287, 281), (288, 290, 287), (293, 290, 291), (292, 294, 290), (284, 281, 282), (284, 296, 289), (298, 289, 296), (297, 299, 296), (299, 300, 301), (302, 301, 300), (303, 302, 235), (304, 235, 302), (305, 299, 301), (306, 298, 296), (298, 308, 307), (309, 275, 277), (311, 309, 277), (312, 311, 277), (310, 313, 309), (314, 315, 313), (312, 318, 317), (311, 312, 317), (318, 319, 320), (286, 320, 319), (280, 277, 278), (273, 309, 313), (270, 321, 272), (269, 315, 323), (324, 270, 268), (325, 324, 326), (328, 326, 324), (330, 328, 329), (331, 330, 329), (331, 256, 250), (330, 331, 250), (328, 333, 329), (335, 326, 327), (334, 336, 326), (337, 339, 338), (336, 337, 338), (339, 340, 341), (340, 342, 341), (343, 344, 342), (343, 345, 344), (345, 346, 347), (234, 348, 342), (349, 342, 344), (348, 341, 342), (325, 336, 338), (339, 351, 338), (347, 337, 334), (336, 325, 326), (333, 328, 324), (333, 268, 352), (267, 352, 268), (263, 354, 353), (355, 263, 353), (356, 355, 353), (352, 267, 265), (262, 331, 264), (357, 263, 355), (261, 357, 260), (358, 257, 359), (360, 359, 361), (165, 360, 361), (364, 360, 184), (180, 360, 362), (363, 364, 365), (256, 332, 255), (367, 249, 252), (251, 330, 250), (251, 248, 246), (247, 368, 245), (243, 335, 246), (370, 245, 371), (368, 371, 245), (371, 368, 372), (374, 370, 371), (242, 369, 243), (376, 237, 240), (379, 377, 375), (376, 379, 375), (375, 377, 380), (379, 381, 378), (238, 382, 239), (382, 236, 349), (235, 232, 303), (235, 304, 234), (349, 236, 234), (230, 383, 228), (210, 385, 213), (386, 212, 213), (222, 211, 218), (207, 385, 210), (389, 385, 387), (387, 207, 204), (384, 206, 383), (202, 390, 200), (391, 200, 390), (392, 391, 390), (200, 391, 198), (393, 199, 197), (391, 378, 198), (196, 378, 381), (393, 195, 394), (196, 381, 194), (192, 395, 189), (397, 190, 191), (399, 396, 397), (399, 400, 398), (400, 401, 402), (403, 402, 401), (404, 400, 402), (406, 404, 402), (407, 406, 408), (409, 408, 410), (412, 408, 411), (413, 409, 410), (415, 403, 401), (414, 416, 417), (418, 416, 419), (420, 419, 416), (419, 420, 421), (419, 422, 423), (425, 422, 424), (423, 426, 427), (429, 427, 426), (429, 430, 431), (433, 424, 432), (435, 432, 434), (436, 435, 434), (438, 436, 437), (439, 438, 437), (441, 438, 439), (442, 441, 439), (441, 442, 443), (442, 444, 443), (446, 443, 444), (446, 447, 448), (449, 448, 447), (444, 450, 447), (447, 452, 451), (453, 451, 454), (452, 450, 455), (456, 454, 451), (458, 451, 457), (460, 458, 459), (461, 458, 457), (446, 462, 443), (463, 464, 462), (445, 442, 439), (466, 440, 441), (467, 440, 465), (469, 467, 465), (468, 470, 471), (472, 470, 473), (475, 473, 474), (476, 475, 477), (478, 477, 479), (480, 479, 477), (476, 482, 481), (478, 483, 482), (483, 485, 484), (482, 483, 484), (486, 483, 487), (485, 488, 484), (485, 490, 489), (492, 489, 490), (489, 492, 493), (491, 494, 490), (495, 492, 490), (488, 496, 484), (498, 480, 497), (500, 497, 499), (501, 500, 499), (503, 500, 502), (502, 500, 504), (506, 502, 504), (507, 506, 504), (506, 508, 509), (510, 508, 511), (510, 512, 509), (513, 511, 508), (515, 513, 514), (515, 516, 517), (517, 516, 518), (519, 518, 520), (521, 519, 520), (523, 521, 522), (524, 523, 522), (525, 524, 522), (521, 526, 522), (519, 515, 517), (514, 527, 516), (530, 504, 529), (531, 529, 532), (533, 532, 529), (534, 533, 499), (535, 534, 499), (537, 534, 535), (534, 539, 538), (539, 540, 538), (541, 539, 474), (543, 540, 542), (545, 542, 540), (545, 546, 544), (549, 547, 545), (548, 550, 547), (551, 552, 550), (553, 550, 552), (546, 550, 554), (541, 545, 540), (532, 538, 543), (501, 533, 529), (505, 503, 502), (555, 556, 503), (556, 557, 558), (560, 505, 559), (561, 559, 562), (561, 563, 560), (563, 564, 565), (566, 561, 567), (562, 559, 568), (569, 568, 570), (571, 569, 570), (567, 571, 572), (573, 567, 572), (574, 573, 572), (573, 574, 575), (577, 574, 572), (578, 577, 572), (577, 579, 576), (581, 576, 579), (576, 581, 582), (580, 583, 584), (586, 583, 585), (587, 584, 586), (585, 589, 588), (592, 590, 588), (589, 592, 588), (590, 593, 588), (593, 590, 594), (595, 594, 596), (599, 597, 596), (600, 596, 597), (598, 601, 597), (602, 604, 603), (604, 605, 603), (601, 608, 607), (607, 610, 609), (611, 607, 609), (580, 587, 612), (614, 612, 587), (615, 581, 579), (571, 578, 572), (616, 570, 568), (533, 501, 499), (497, 535, 499), (537, 497, 480), (537, 480, 477), (473, 617, 474), (549, 474, 617), (618, 464, 617), (536, 474, 539), (472, 481, 471), (618, 473, 470), (620, 467, 468), (620, 496, 619), (466, 469, 465), (437, 622, 621), (625, 623, 622), (621, 622, 623), (625, 622, 626), (625, 628, 627), (629, 625, 627), (630, 629, 627), (631, 630, 627), (625, 629, 624), (623, 632, 633), (634, 633, 632), (633, 634, 635), (636, 634, 632), (424, 628, 432), (420, 174, 421), (495, 418, 492), (493, 492, 418), (637, 416, 638), (495, 494, 403), (414, 495, 403), (189, 374, 639), (188, 189, 639), (185, 639, 365), (364, 185, 365), (639, 366, 365), (191, 186, 187), (641, 187, 183), (185, 364, 184), (637, 182, 179), (173, 637, 179), (180, 362, 178), (642, 163, 643), (162, 643, 163), (643, 159, 636), (357, 155, 260), (356, 149, 151), (149, 353, 147), (644, 147, 353), (645, 148, 146), (646, 142, 145), (647, 143, 144), (136, 648, 140), (650, 140, 648), (652, 650, 651), (649, 652, 653), (656, 654, 653), (652, 656, 653), (654, 657, 653), (651, 650, 658), (660, 651, 658), (661, 660, 658), (660, 661, 662), (663, 660, 664), (665, 664, 666), (667, 666, 664), (667, 664, 668), (670, 667, 668), (671, 670, 668), (670, 672, 673), (674, 672, 675), (676, 675, 672), (674, 675, 677), (675, 678, 677), (680, 677, 678), (682, 680, 678), (684, 680, 681), (683, 686, 685), (684, 687, 686), (689, 683, 685), (691, 685, 692), (686, 692, 685), (691, 692, 693), (692, 694, 693), (697, 694, 695), (697, 698, 696), (699, 700, 701), (702, 701, 703), (704, 703, 701), (705, 704, 706), (708, 705, 706), (83, 708, 706), (708, 709, 707), (705, 710, 703), (82, 704, 712), (713, 82, 712), (715, 712, 714), (716, 715, 714), (710, 702, 703), (719, 700, 718), (699, 702, 698), (721, 694, 696), (723, 720, 724), (721, 724, 720), (723, 724, 725), (724, 726, 725), (723, 728, 722), (728, 729, 722), (731, 690, 691), (690, 733, 732), (678, 120, 116), (682, 678, 116), (679, 734, 678), (679, 675, 676), (735, 673, 736), (737, 736, 738), (739, 738, 736), (741, 739, 736), (743, 739, 740), (743, 744, 745), (747, 743, 745), (748, 747, 745), (748, 745, 733), (749, 737, 738), (751, 749, 738), (752, 750, 751), (753, 751, 754), (742, 754, 751), (752, 753, 755), (756, 753, 754), (758, 756, 754), (746, 758, 754), (742, 738, 739), (672, 759, 125), (760, 670, 761), (735, 761, 670), (669, 760, 666), (762, 760, 761), (762, 665, 666), (760, 762, 666), (763, 764, 665), (766, 762, 767), (769, 767, 768), (771, 766, 769), (774, 772, 771), (770, 771, 772), (774, 775, 773), (778, 775, 776), (775, 780, 779), (781, 775, 779), (780, 777, 459), (780, 782, 779), (779, 784, 783), (786, 779, 783), (784, 782, 787), (789, 786, 788), (790, 789, 788), (764, 788, 791), (781, 785, 789), (790, 792, 789), (788, 794, 793), (655, 788, 793), (784, 795, 783), (794, 795, 797), (798, 794, 797), (647, 798, 797), (794, 786, 783), (799, 774, 800), (765, 770, 772), (773, 792, 772), (768, 767, 801), (802, 801, 803), (804, 802, 803), (807, 805, 802), (804, 807, 802), (804, 808, 807), (811, 809, 807), (812, 807, 808), (812, 813, 811), (815, 811, 816), (817, 811, 813), (819, 814, 815), (818, 810, 814), (820, 818, 821), (817, 813, 822), (824, 817, 822), (825, 824, 822), (827, 824, 825), (828, 827, 825), (757, 828, 825), (829, 824, 830), (823, 831, 816), (833, 831, 834), (829, 834, 831), (834, 829, 830), (836, 834, 830), (837, 835, 836), (814, 810, 811), (809, 806, 807), (806, 809, 838), (802, 769, 768), (659, 652, 651), (133, 311, 132), (648, 134, 131), (839, 127, 317), (840, 129, 126), (128, 132, 127), (759, 124, 125), (122, 672, 125), (123, 130, 121), (120, 734, 119), (118, 318, 320), (117, 118, 320), (120, 115, 116), (113, 682, 116), (114, 295, 112), (716, 103, 98), (93, 100, 89), (842, 100, 843), (844, 842, 843), (845, 843, 846), (846, 843, 100), (82, 83, 706), (708, 83, 79), (87, 81, 95), (92, 74, 88), (848, 50, 849), (48, 849, 50), (849, 610, 848), (851, 45, 47), (44, 611, 46), (43, 850, 205), (203, 43, 205), (850, 389, 205), (393, 21, 41), (405, 15, 404), (13, 3, 852), (579, 613, 0), (615, 0, 1), (613, 40, 0), (39, 614, 853), (580, 612, 579), (600, 853, 586), (614, 586, 853), (854, 37, 853), (569, 561, 562), (595, 588, 593), (2, 855, 3), (2, 40, 32), (855, 2, 32), (39, 37, 35), (31, 39, 35), (5, 6, 9), (37, 597, 601), (36, 37, 601), (856, 26, 852), (26, 30, 25), (28, 29, 33), (26, 17, 852), (14, 852, 17), (859, 858, 857), (575, 576, 582), (858, 575, 582), (859, 860, 575), (861, 858, 582), (577, 589, 583), (860, 857, 862), (864, 862, 857), (863, 864, 865), (867, 865, 866), (868, 867, 866), (868, 869, 870), (865, 869, 866), (863, 565, 862), (566, 860, 862), (413, 864, 857), (589, 571, 570), (592, 589, 570), (867, 558, 565), (557, 565, 558), (557, 560, 563), (506, 568, 505), (559, 505, 568), (857, 861, 10), (413, 10, 409), (615, 1, 4), (854, 600, 597), (558, 870, 487), (24, 19, 17), (407, 10, 8), (581, 4, 582), (7, 582, 4), (600, 585, 595), (864, 410, 412), (865, 864, 412), (872, 594, 591), (590, 591, 594), (874, 872, 873), (876, 873, 875), (878, 875, 877), (880, 878, 877), (879, 881, 882), (885, 883, 880), (881, 880, 883), (888, 886, 883), (881, 883, 886), (887, 888, 889), (887, 890, 891), (892, 891, 890), (893, 888, 883), (887, 891, 886), (886, 895, 894), (896, 886, 894), (895, 897, 894), (895, 711, 897), (898, 897, 711), (896, 881, 886), (900, 882, 896), (901, 900, 896), (899, 900, 902), (903, 900, 901), (878, 899, 902), (904, 878, 902), (885, 880, 877), (905, 876, 906), (905, 907, 908), (870, 486, 487), (479, 503, 556), (855, 852, 3), (34, 601, 607), (38, 34, 607), (408, 494, 411), (496, 428, 429), (619, 496, 429), (404, 909, 398), (400, 404, 398), (20, 393, 394), (910, 20, 394), (20, 910, 909), (911, 910, 394), (388, 213, 385), (388, 851, 386), (401, 397, 640), (177, 169, 170), (631, 177, 170), (912, 599, 596), (599, 905, 908), (907, 906, 904), (871, 596, 594), (905, 871, 874), (904, 876, 878), (872, 522, 873), (526, 873, 522), (40, 614, 39), (598, 908, 604), (606, 904, 902), (28, 38, 611), (27, 28, 611), (72, 847, 848), (903, 65, 605), (69, 605, 65), (60, 898, 707), (709, 60, 707), (592, 913, 591), (873, 914, 875), (523, 915, 510), (512, 510, 915), (913, 512, 915), (530, 513, 508), (507, 530, 508), (918, 518, 527), (516, 527, 518), (920, 918, 919), (921, 920, 922), (914, 922, 923), (918, 924, 919), (899, 879, 882), (925, 926, 924), (928, 924, 926), (927, 929, 926), (60, 709, 59), (524, 525, 915), (884, 922, 930), (510, 515, 523), (917, 520, 518), (930, 920, 931), (933, 930, 931), (933, 934, 935), (937, 935, 936), (935, 938, 936), (938, 939, 936), (941, 936, 939), (928, 940, 938), (940, 944, 943), (945, 940, 943), (944, 946, 943), (946, 747, 943), (948, 943, 747), (947, 945, 943), (945, 949, 939), (950, 939, 949), (940, 945, 939), (937, 941, 951), (953, 937, 951), (527, 955, 954), (956, 527, 954), (916, 955, 528), (957, 958, 955), (958, 961, 960), (833, 958, 960), (959, 963, 962), (961, 959, 962), (963, 965, 962), (968, 962, 965), (966, 963, 969), (967, 970, 962), (970, 967, 960), (961, 970, 960), (971, 956, 954), (837, 971, 954), (527, 925, 918), (919, 924, 934), (930, 893, 883), (884, 930, 883), (893, 932, 952), (932, 937, 952), (837, 826, 971), (929, 971, 826), (934, 928, 938), (935, 934, 938), (711, 890, 710), (972, 696, 698), (973, 949, 730), (731, 973, 730), (973, 731, 974), (973, 729, 950), (602, 70, 72), (608, 602, 72), (69, 603, 605), (903, 975, 68), (975, 896, 894), (888, 952, 953), (889, 888, 953), (608, 848, 610), (847, 66, 67), (63, 57, 975), (64, 975, 57), (63, 898, 62), (389, 204, 205), (49, 73, 216), (217, 49, 216), (54, 59, 78), (76, 54, 78), (709, 79, 59), (78, 59, 79), (908, 606, 604), (914, 521, 520), (921, 914, 520), (890, 953, 726), (50, 67, 52), (974, 691, 693), (390, 230, 380), (392, 380, 377), (712, 107, 714), (15, 20, 909), (855, 30, 856), (610, 849, 609), (494, 402, 403), (911, 195, 193), (41, 201, 199), (49, 386, 47), (851, 47, 386), (640, 191, 187), (392, 377, 378), (228, 222, 223), (845, 227, 224), (844, 845, 224), (359, 259, 160), (269, 976, 266), (354, 266, 976), (644, 354, 976), (323, 977, 976), (22, 27, 44), (609, 48, 611), (46, 611, 48), (52, 58, 55), (897, 975, 894), (850, 388, 389), (73, 77, 216), (396, 193, 190), (74, 80, 85), (687, 978, 718), (700, 687, 718), (978, 110, 718), (208, 384, 390), (222, 206, 209), (92, 219, 215), (214, 215, 219), (240, 241, 244), (842, 91, 89), (293, 111, 292), (405, 8, 11), (606, 900, 903), (605, 606, 903), (870, 491, 485), (486, 870, 485), (827, 946, 944), (54, 76, 53), (230, 231, 380), (842, 220, 219), (91, 842, 219), (358, 252, 254), (979, 291, 308), (307, 308, 291), (152, 153, 157), (142, 138, 139), (130, 118, 121), (713, 95, 81), (704, 719, 712), (978, 841, 110), (109, 110, 841), (90, 91, 219), (845, 308, 306), (979, 99, 97), (289, 307, 288), (979, 101, 293), (271, 313, 315), (295, 111, 112), (381, 373, 194), (395, 194, 373), (201, 43, 203), (77, 215, 216), (376, 244, 370), (380, 233, 375), (237, 375, 233), (303, 305, 301), (368, 249, 372), (366, 372, 249), (845, 296, 305), (299, 305, 296), (382, 347, 239), (369, 239, 347), (382, 344, 345), (348, 304, 302), (337, 343, 340), (350, 302, 300), (981, 300, 285), (321, 325, 338), (351, 321, 338), (321, 981, 982), (982, 285, 283), (620, 482, 484), (496, 620, 484), (566, 565, 564), (616, 509, 913), (512, 913, 509), (536, 477, 475), (530, 957, 916), (469, 462, 470), (464, 470, 462), (548, 549, 617), (969, 546, 983), (984, 969, 983), (489, 428, 488), (619, 431, 467), (462, 441, 443), (551, 446, 448), (637, 173, 174), (764, 663, 665), (495, 414, 417), (861, 7, 10), (428, 418, 427), (556, 487, 479), (483, 479, 487), (431, 438, 440), (617, 463, 551), (548, 617, 551), (416, 641, 638), (910, 396, 909), (398, 909, 396), (422, 174, 175), (436, 626, 622), (180, 181, 184), (639, 371, 372), (229, 227, 303), (232, 229, 303), (362, 166, 178), (642, 636, 632), (985, 150, 986), (412, 491, 869), (813, 755, 822), (753, 822, 755), (641, 401, 640), (451, 987, 457), (735, 737, 761), (363, 366, 367), (308, 100, 979), (99, 979, 100), (156, 259, 155), (114, 320, 295), (294, 295, 320), (990, 988, 991), (992, 991, 988), (993, 990, 994), (993, 994, 635), (645, 992, 988), (793, 647, 144), (654, 144, 657), (661, 126, 662), (124, 662, 126), (433, 438, 430), (998, 996, 995), (552, 453, 999), (997, 552, 999), (995, 996, 1000), (1002, 1000, 1003), (996, 1003, 1000), (1001, 1004, 1000), (1005, 998, 995), (432, 626, 434), (437, 1006, 1007), (1008, 1007, 1006), (1007, 1008, 455), (1009, 1008, 1006), (1010, 1009, 1006), (987, 1010, 1011), (1012, 987, 1011), (1010, 1013, 1011), (1014, 1012, 1011), (1012, 1016, 1015), (1008, 987, 455), (452, 455, 987), (631, 167, 642), (630, 631, 642), (629, 642, 632), (624, 629, 632), (633, 1013, 623), (1013, 635, 1011), (994, 1011, 635), (796, 990, 991), (481, 468, 471), (448, 449, 552), (553, 554, 550), (554, 1005, 1017), (817, 823, 816), (1018, 997, 999), (996, 1018, 1019), (1003, 996, 1019), (799, 1003, 1019), (1018, 1020, 1019), (1002, 1021, 1001), (1021, 1022, 838), (1002, 1023, 1022), (445, 455, 444), (450, 444, 455), (454, 460, 999), (1018, 460, 1020), (778, 1020, 460), (1023, 769, 805), (1016, 994, 990), (797, 645, 146), (647, 146, 143), (458, 787, 459), (780, 787, 782), (461, 1015, 787), (785, 781, 779), (531, 543, 964), (957, 964, 959), (958, 837, 954), (955, 958, 954), (964, 542, 969), (963, 964, 969), (970, 961, 962), (835, 833, 834), (966, 984, 965), (1024, 968, 965), (832, 1024, 1025), (832, 1025, 831), (836, 824, 826), (1026, 984, 983), (1026, 1017, 1027), (965, 1026, 819), (1024, 965, 819), (831, 815, 816), (1017, 995, 1000), (1027, 1000, 1004), (1027, 1004, 821), (1023, 774, 771), (567, 575, 566), (860, 566, 575), (591, 915, 872), (525, 872, 915), (885, 923, 884), (504, 501, 529), (916, 514, 513), (920, 934, 931), (542, 544, 969), (832, 960, 968), (967, 968, 960), (827, 929, 826), (895, 891, 892), (998, 553, 552), (758, 746, 747), (82, 713, 81), (978, 688, 980), (1016, 784, 787), (1015, 1016, 787), (791, 659, 663), (741, 677, 1028), (914, 885, 877), (875, 914, 877), (941, 723, 725), (951, 941, 725), (942, 928, 926), (1024, 815, 1025), (757, 946, 828), (947, 948, 949), (727, 721, 972), (717, 727, 972), (729, 974, 722), (720, 722, 974), (700, 695, 687), (695, 686, 687), (1029, 685, 732), (690, 732, 685), (689, 1029, 1028), (744, 1029, 732), (726, 951, 725), (956, 927, 925), (941, 950, 728), (729, 728, 950), (1026, 821, 819), (818, 819, 821), (748, 948, 747), (717, 698, 702), (694, 974, 693), (1020, 776, 1019), (799, 1019, 776), (749, 803, 801), (745, 732, 733), (110, 107, 718), (719, 718, 107), (688, 681, 980), (654, 655, 793), (671, 662, 759), (689, 677, 683), (680, 683, 677), (944, 926, 827), (929, 827, 926), (983, 554, 1017), (757, 822, 756), (821, 1001, 1021), (820, 821, 1021), (820, 838, 810), (809, 810, 838), (812, 808, 755), (746, 742, 743), (1003, 800, 1002), (838, 1023, 805), (806, 838, 805), (755, 804, 803), (752, 803, 750), (841, 681, 682), (796, 991, 795), (741, 673, 674), (775, 789, 773), (792, 773, 789), (770, 763, 766), (767, 761, 801), (737, 801, 761), (418, 423, 427), (425, 430, 426), (445, 437, 1007), (453, 449, 447), (172, 173, 179), (176, 631, 627), (628, 176, 627), (987, 1015, 457), (461, 457, 1015), (164, 165, 361), (643, 162, 158), (634, 159, 635), (993, 159, 985), (989, 985, 986), (638, 183, 182), (422, 176, 424), (1010, 621, 623), (1013, 1010, 623), (360, 367, 358), (373, 376, 370), (225, 844, 224), (164, 359, 160), (161, 164, 160), (985, 157, 153), (988, 150, 148), (645, 988, 148), (840, 661, 658), (256, 253, 250), (327, 251, 246), (335, 327, 246), (981, 339, 341), (350, 981, 341), (332, 258, 255), (151, 357, 355), (356, 151, 355), (354, 644, 353), (316, 323, 315), (898, 705, 707), (453, 454, 999), (740, 1028, 744), (1029, 744, 1028), (374, 395, 373), (95, 716, 98), (94, 95, 98), (108, 841, 113), (991, 797, 795), (369, 334, 335), (300, 284, 285), (288, 307, 291), (329, 352, 265), (274, 283, 276), (279, 276, 283), (287, 294, 286), (977, 138, 646), (314, 133, 135), (318, 839, 317), (726, 717, 710), (890, 726, 710), (949, 748, 733), (730, 949, 733), (778, 459, 777), (792, 764, 772), (765, 772, 764), (667, 669, 666), (716, 107, 104), (103, 716, 104), (989, 986, 988), (679, 122, 734), (119, 734, 122), (794, 798, 793), (788, 656, 791), (668, 660, 662), (331, 265, 264), (272, 982, 274), (312, 286, 319), (147, 976, 145), (646, 976, 977), (316, 135, 138), (311, 127, 132), (141, 657, 144), (653, 141, 137), (649, 137, 140), (650, 131, 658), (840, 131, 129), (4, 1, 2), (5, 4, 3), (5, 9, 8), (8, 9, 12), (9, 6, 13), (14, 16, 15), (16, 17, 19), (23, 22, 21), (24, 26, 25), (25, 28, 27), (28, 25, 30), (30, 32, 31), (31, 35, 34), (40, 39, 31), (22, 42, 41), (42, 22, 44), (43, 44, 46), (45, 46, 48), (48, 50, 49), (49, 50, 52), (52, 55, 54), (58, 57, 56), (57, 61, 60), (65, 64, 58), (70, 69, 66), (76, 75, 74), (73, 53, 74), (75, 78, 79), (83, 82, 81), (84, 80, 79), (84, 87, 86), (74, 85, 86), (90, 88, 86), (86, 87, 93), (93, 87, 95), (94, 98, 97), (103, 102, 101), (107, 106, 105), (106, 109, 108), (105, 108, 111), (111, 108, 113), (116, 115, 114), (120, 119, 118), (118, 119, 122), (124, 123, 121), (126, 129, 128), (123, 126, 127), (132, 128, 131), (135, 133, 134), (138, 135, 136), (143, 142, 139), (143, 146, 145), (146, 148, 147), (150, 149, 147), (150, 153, 152), (152, 157, 156), (159, 158, 156), (161, 160, 156), (166, 165, 164), (169, 168, 166), (174, 173, 172), (176, 175, 171), (179, 178, 166), (182, 181, 180), (187, 186, 185), (181, 183, 187), (191, 190, 189), (190, 193, 192), (193, 195, 194), (197, 196, 194), (196, 197, 199), (201, 200, 198), (201, 203, 202), (202, 203, 205), (204, 207, 206), (206, 207, 210), (210, 213, 212), (212, 215, 214), (217, 216, 215), (220, 218, 214), (222, 218, 220), (220, 225, 224), (227, 226, 221), (229, 228, 223), (229, 231, 230), (233, 231, 229), (233, 232, 235), (237, 233, 236), (237, 238, 239), (241, 242, 243), (247, 245, 243), (249, 248, 251), (253, 252, 249), (253, 256, 255), (257, 255, 258), (155, 259, 258), (258, 262, 261), (262, 264, 263), (263, 264, 265), (269, 266, 267), (269, 270, 272), (271, 272, 274), (273, 274, 276), (275, 276, 278), (281, 280, 278), (285, 284, 282), (281, 287, 286), (289, 288, 287), (288, 291, 290), (293, 292, 290), (292, 295, 294), (284, 289, 281), (284, 297, 296), (299, 297, 300), (303, 301, 302), (298, 306, 308), (311, 310, 309), (310, 314, 313), (314, 316, 315), (312, 319, 318), (286, 294, 320), (280, 312, 277), (273, 275, 309), (270, 322, 321), (269, 271, 315), (324, 322, 270), (325, 322, 324), (328, 327, 326), (330, 327, 328), (331, 332, 256), (335, 334, 326), (334, 337, 336), (337, 340, 339), (340, 343, 342), (343, 346, 345), (234, 304, 348), (349, 234, 342), (348, 350, 341), (347, 346, 337), (333, 324, 268), (263, 266, 354), (262, 332, 331), (357, 261, 263), (358, 254, 257), (360, 358, 359), (165, 362, 360), (364, 363, 360), (180, 184, 360), (367, 366, 249), (243, 369, 335), (370, 244, 245), (374, 373, 370), (376, 375, 237), (379, 378, 377), (382, 238, 236), (230, 384, 383), (386, 217, 212), (222, 209, 211), (207, 387, 385), (389, 388, 385), (384, 208, 206), (202, 208, 390), (393, 41, 199), (391, 392, 378), (196, 198, 378), (393, 197, 195), (397, 396, 190), (399, 398, 396), (400, 399, 401), (406, 405, 404), (407, 405, 406), (409, 407, 408), (412, 410, 408), (415, 414, 403), (414, 415, 416), (418, 417, 416), (419, 421, 422), (425, 423, 422), (423, 425, 426), (429, 428, 427), (429, 426, 430), (433, 425, 424), (435, 433, 432), (438, 435, 436), (441, 440, 438), (442, 445, 444), (446, 444, 447), (447, 450, 452), (453, 447, 451), (458, 456, 451), (460, 456, 458), (446, 463, 462), (466, 465, 440), (467, 431, 440), (469, 468, 467), (468, 469, 470), (472, 471, 470), (475, 472, 473), (476, 472, 475), (478, 476, 477), (476, 478, 482), (483, 486, 485), (485, 489, 488), (485, 491, 490), (491, 411, 494), (498, 479, 480), (500, 498, 497), (503, 498, 500), (506, 505, 502), (506, 507, 508), (510, 509, 508), (515, 511, 513), (515, 514, 516), (519, 517, 518), (523, 519, 521), (519, 523, 515), (514, 528, 527), (530, 507, 504), (531, 530, 529), (534, 532, 533), (537, 536, 534), (534, 536, 539), (539, 541, 540), (543, 538, 540), (545, 544, 542), (545, 547, 546), (549, 548, 547), (548, 551, 550), (551, 448, 552), (546, 547, 550), (541, 549, 545), (532, 534, 538), (505, 555, 503), (555, 557, 556), (560, 555, 505), (561, 560, 559), (561, 564, 563), (566, 564, 561), (569, 562, 568), (567, 569, 571), (577, 576, 574), (577, 580, 579), (580, 577, 583), (586, 584, 583), (585, 583, 589), (592, 591, 590), (595, 593, 594), (599, 598, 597), (600, 595, 596), (598, 602, 601), (602, 598, 604), (604, 606, 605), (601, 602, 608), (607, 608, 610), (611, 38, 607), (580, 584, 587), (614, 613, 612), (616, 592, 570), (537, 535, 497), (473, 618, 617), (549, 541, 474), (536, 475, 474), (472, 476, 481), (620, 619, 467), (437, 436, 622), (625, 624, 623), (625, 626, 628), (623, 624, 632), (424, 176, 628), (420, 637, 174), (495, 417, 418), (637, 420, 416), (495, 490, 494), (189, 395, 374), (185, 188, 639), (639, 372, 366), (641, 640, 187), (637, 638, 182), (642, 167, 163), (643, 158, 159), (357, 154, 155), (149, 356, 353), (136, 134, 648), (650, 649, 140), (652, 649, 650), (656, 655, 654), (660, 659, 651), (663, 659, 660), (665, 663, 664), (670, 669, 667), (670, 671, 672), (674, 673, 672), (675, 679, 678), (682, 681, 680), (684, 683, 680), (683, 684, 686), (684, 688, 687), (691, 690, 685), (692, 695, 694), (697, 696, 694), (697, 699, 698), (699, 697, 700), (702, 699, 701), (705, 703, 704), (708, 707, 705), (705, 711, 710), (82, 706, 704), (715, 713, 712), (710, 717, 702), (719, 701, 700), (721, 720, 694), (723, 722, 720), (724, 727, 726), (731, 730, 690), (690, 730, 733), (678, 734, 120), (735, 670, 673), (737, 735, 736), (741, 740, 739), (743, 742, 739), (743, 740, 744), (747, 746, 743), (751, 750, 749), (753, 752, 751), (758, 757, 756), (742, 751, 738), (672, 671, 759), (760, 669, 670), (762, 763, 665), (763, 765, 764), (766, 763, 762), (769, 766, 767), (771, 770, 766), (774, 773, 772), (774, 776, 775), (778, 777, 775), (775, 777, 780), (779, 782, 784), (786, 785, 779), (789, 785, 786), (764, 790, 788), (788, 786, 794), (784, 796, 795), (794, 783, 795), (799, 776, 774), (802, 768, 801), (807, 806, 805), (811, 810, 809), (812, 811, 807), (815, 814, 811), (817, 816, 811), (819, 818, 814), (818, 820, 810), (824, 823, 817), (827, 826, 824), (829, 823, 824), (823, 829, 831), (833, 832, 831), (836, 835, 834), (802, 805, 769), (659, 656, 652), (133, 310, 311), (839, 130, 127), (122, 676, 672), (118, 839, 318), (113, 841, 682), (93, 96, 100), (842, 89, 100), (844, 225, 842), (845, 844, 843), (87, 84, 81), (92, 77, 74), (848, 847, 50), (851, 850, 45), (44, 27, 611), (43, 45, 850), (393, 18, 21), (405, 11, 15), (13, 6, 3), (579, 612, 613), (615, 579, 0), (600, 854, 853), (614, 587, 586), (569, 567, 561), (595, 585, 588), (2, 0, 40), (39, 853, 37), (37, 854, 597), (26, 856, 30), (26, 24, 17), (14, 13, 852), (575, 574, 576), (858, 859, 575), (577, 578, 589), (860, 859, 857), (864, 863, 862), (867, 863, 865), (868, 866, 869), (865, 412, 869), (863, 867, 565), (589, 578, 571), (867, 868, 558), (557, 563, 565), (557, 555, 560), (506, 616, 568), (857, 858, 861), (413, 857, 10), (558, 868, 870), (407, 409, 10), (581, 615, 4), (7, 861, 582), (600, 586, 585), (864, 413, 410), (872, 871, 594), (874, 871, 872), (876, 874, 873), (878, 876, 875), (880, 879, 878), (879, 880, 881), (885, 884, 883), (888, 887, 886), (887, 889, 890), (886, 891, 895), (895, 892, 711), (896, 882, 881), (900, 899, 882), (878, 879, 899), (905, 874, 876), (905, 906, 907), (479, 498, 503), (855, 856, 852), (34, 36, 601), (408, 406, 494), (496, 488, 428), (404, 15, 909), (20, 18, 393), (388, 386, 213), (401, 399, 397), (599, 912, 905), (871, 912, 596), (905, 912, 871), (904, 906, 876), (872, 525, 522), (40, 613, 614), (598, 599, 908), (606, 907, 904), (28, 33, 38), (72, 71, 847), (903, 68, 65), (60, 62, 898), (592, 616, 913), (873, 526, 914), (523, 524, 915), (530, 916, 513), (918, 917, 518), (920, 917, 918), (921, 917, 920), (914, 921, 922), (918, 925, 924), (925, 927, 926), (884, 923, 922), (510, 511, 515), (917, 921, 520), (930, 922, 920), (933, 932, 930), (933, 931, 934), (937, 933, 935), (938, 940, 939), (928, 942, 940), (940, 942, 944), (946, 758, 747), (948, 947, 943), (945, 947, 949), (937, 936, 941), (953, 952, 937), (527, 528, 955), (916, 957, 955), (957, 959, 958), (958, 959, 961), (959, 964, 963), (963, 966, 965), (968, 967, 962), (527, 956, 925), (930, 932, 893), (932, 933, 937), (837, 836, 826), (929, 927, 971), (934, 924, 928), (711, 892, 890), (972, 721, 696), (973, 950, 949), (602, 603, 70), (69, 70, 603), (903, 901, 975), (975, 901, 896), (888, 893, 952), (608, 72, 848), (847, 71, 66), (63, 61, 57), (64, 68, 975), (63, 897, 898), (389, 387, 204), (49, 51, 73), (54, 56, 59), (709, 708, 79), (908, 907, 606), (914, 526, 521), (890, 889, 953), (50, 847, 67), (974, 731, 691), (390, 384, 230), (392, 390, 380), (712, 719, 107), (15, 16, 20), (855, 32, 30), (494, 406, 402), (911, 394, 195), (41, 42, 201), (49, 217, 386), (640, 397, 191), (228, 383, 222), (845, 305, 227), (359, 257, 259), (269, 323, 976), (22, 23, 27), (609, 849, 48), (52, 67, 58), (897, 63, 975), (850, 851, 388), (396, 911, 193), (74, 75, 80), (687, 688, 978), (222, 383, 206), (92, 90, 219), (293, 101, 111), (405, 407, 8), (606, 902, 900), (870, 869, 491), (827, 828, 946), (842, 225, 220), (358, 367, 252), (979, 293, 291), (142, 646, 138), (130, 839, 118), (713, 715, 95), (704, 701, 719), (978, 980, 841), (845, 846, 308), (289, 298, 307), (979, 97, 101), (271, 273, 313), (295, 292, 111), (381, 379, 373), (395, 192, 194), (201, 42, 43), (77, 92, 215), (376, 240, 244), (380, 231, 233), (303, 227, 305), (368, 247, 249), (845, 306, 296), (382, 345, 347), (369, 242, 239), (382, 349, 344), (337, 346, 343), (350, 348, 302), (981, 350, 300), (321, 322, 325), (321, 351, 981), (982, 981, 285), (620, 481, 482), (566, 862, 565), (616, 506, 509), (536, 537, 477), (530, 531, 957), (469, 466, 462), (464, 618, 470), (969, 544, 546), (984, 966, 969), (489, 493, 428), (619, 429, 431), (462, 466, 441), (551, 463, 446), (764, 791, 663), (428, 493, 418), (556, 558, 487), (483, 478, 479), (431, 430, 438), (617, 464, 463), (416, 415, 641), (910, 911, 396), (422, 421, 174), (436, 434, 626), (639, 374, 371), (229, 226, 227), (362, 165, 166), (642, 643, 636), (985, 153, 150), (412, 411, 491), (813, 812, 755), (753, 756, 822), (641, 415, 401), (451, 452, 987), (363, 365, 366), (308, 846, 100), (156, 160, 259), (114, 117, 320), (990, 989, 988), (993, 989, 990), (793, 798, 647), (654, 793, 144), (661, 840, 126), (124, 759, 662), (433, 435, 438), (998, 997, 996), (552, 449, 453), (997, 998, 552), (1002, 1001, 1000), (1005, 553, 998), (432, 628, 626), (437, 621, 1006), (987, 1009, 1010), (1012, 1014, 1016), (1008, 1009, 987), (631, 170, 167), (629, 630, 642), (1013, 633, 635), (994, 1014, 1011), (796, 1016, 990), (481, 620, 468), (553, 1005, 554), (996, 997, 1018), (1002, 1022, 1021), (1002, 800, 1023), (445, 1007, 455), (454, 456, 460), (1018, 999, 460), (1023, 771, 769), (1016, 1014, 994), (797, 992, 645), (647, 797, 146), (458, 461, 787), (780, 459, 787), (531, 532, 543), (957, 531, 964), (958, 835, 837), (964, 543, 542), (835, 958, 833), (832, 968, 1024), (836, 830, 824), (1026, 983, 1017), (965, 984, 1026), (831, 1025, 815), (1017, 1005, 995), (1027, 1017, 1000), (1023, 800, 774), (567, 573, 575), (591, 913, 915), (504, 500, 501), (916, 528, 514), (920, 919, 934), (832, 833, 960), (1016, 796, 784), (791, 656, 659), (741, 674, 677), (914, 923, 885), (941, 728, 723), (1024, 819, 815), (757, 758, 946), (727, 724, 721), (729, 973, 974), (700, 697, 695), (695, 692, 686), (1029, 689, 685), (726, 953, 951), (956, 971, 927), (941, 939, 950), (1026, 1027, 821), (717, 972, 698), (694, 720, 974), (1020, 778, 776), (749, 750, 803), (745, 744, 732), (110, 106, 107), (688, 684, 681), (671, 668, 662), (689, 1028, 677), (944, 942, 926), (983, 546, 554), (757, 825, 822), (821, 1004, 1001), (820, 1021, 838), (746, 754, 742), (1003, 799, 800), (838, 1022, 1023), (755, 808, 804), (752, 755, 803), (841, 980, 681), (741, 736, 673), (775, 781, 789), (770, 765, 763), (767, 762, 761), (737, 749, 801), (418, 419, 423), (425, 433, 430), (445, 439, 437), (176, 177, 631), (987, 1012, 1015), (634, 636, 159), (993, 635, 159), (989, 993, 985), (638, 641, 183), (422, 175, 176), (1010, 1006, 621), (360, 363, 367), (373, 379, 376), (164, 361, 359), (985, 159, 157), (988, 986, 150), (327, 330, 251), (981, 351, 339), (332, 262, 258), (151, 154, 357), (316, 977, 323), (898, 711, 705), (740, 741, 1028), (95, 715, 716), (108, 109, 841), (991, 992, 797), (369, 347, 334), (300, 297, 284), (329, 333, 352), (274, 982, 283), (287, 290, 294), (977, 316, 138), (314, 310, 133), (726, 727, 717), (949, 948, 748), (778, 460, 459), (792, 790, 764), (716, 714, 107), (679, 676, 122), (788, 655, 656), (668, 664, 660), (331, 329, 265), (272, 321, 982), (312, 280, 286), (147, 644, 976), (646, 145, 976), (316, 314, 135), (311, 317, 127), (653, 657, 141), (649, 653, 137), (650, 648, 131), (840, 658, 131)])
me_mesh_001.polygons.foreach_set('use_smooth', [True] * 2056)
me_mesh_001.use_remesh_fix_poles = True
me_mesh_001.use_remesh_preserve_attributes = False
me_mesh_001.update()

# ---- objects
ob_cloud_turbulent = bpy.data.objects.new('Cloud turbulent', me_mesh_001)

# ---- transforms, parenting, visibility, modifiers, constraints
ob_cloud_turbulent.location = (0.0, 0.0, 0.0)

# ---- collection membership
col_collection.objects.link(ob_cloud_turbulent)

# ---- scene / render settings (as saved in the file)
scene.frame_start = 1; scene.frame_end = 250; scene.frame_set(1)
scene.render.engine = 'BLENDER_EEVEE_NEXT'
scene.cycles.sampling_pattern = 'TABULATED_SOBOL'
scene.cycles.use_light_tree = False
scene.view_settings.view_transform = 'Filmic'
bpy.context.view_layer.update()

# ---- added for rendering (the .blend has no active camera and no usable light): camera, sun
cam_auto = bpy.data.cameras.new('AutoCamera')
cam_auto.lens = 50.0
cam_auto.sensor_width = 36.0
cam_auto.clip_end = 1000.0
ob_auto_camera = bpy.data.objects.new('AutoCamera', cam_auto)
scene.collection.objects.link(ob_auto_camera)
ob_auto_camera.location = (3.21114, -3.87078, 2.57046)
ob_auto_camera.rotation_euler = (1.09748, -7.21219e-08, 0.694738)
scene.camera = ob_auto_camera
light_auto_sun = bpy.data.lights.new('AutoSun', 'SUN')
light_auto_sun.energy = 3.0
light_auto_sun.angle = 0.0523599
ob_auto_sun = bpy.data.objects.new('AutoSun', light_auto_sun)
scene.collection.objects.link(ob_auto_sun)
ob_auto_sun.rotation_euler = (0.872665, 0.174533, 0.523599)
bpy.context.view_layer.update()
